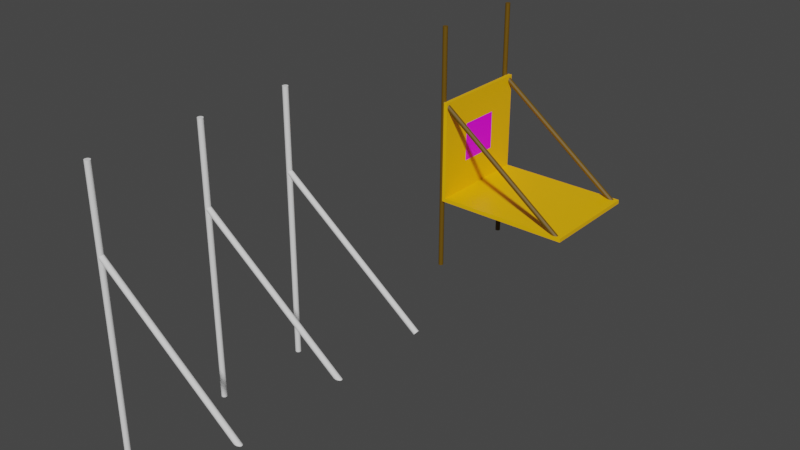 # Source: dock_2.blend  (saved by Blender 2.80.75; exported with 4.5.12 LTS)
import bpy
from mathutils import Matrix  # noqa: F401  (used for matrix-valued properties, if any)

bpy.ops.wm.read_factory_settings(use_empty=True)
scene = bpy.context.scene
scene.name = 'Scene'

# ---- collections
col_collection = bpy.data.collections.new('Collection'); scene.collection.children.link(col_collection)

# ---- images (referenced by path relative to the original .blend; pixels are not part of the script)
import os
ASSET_DIR = os.environ.get("B2B_ASSET_DIR", "")  # directory of the original .blend (textures are referenced by path, not embedded)
HERE = os.path.dirname(os.path.abspath(__file__))  # packed textures are extracted next to this script under _unpacked/

def load_image(name, relpath, width, height, colorspace="sRGB"):
    """Load a texture the original file referenced (path relative to the .blend, or extracted next to this script)."""
    p = next((c for c in (os.path.join(HERE, relpath), os.path.join(ASSET_DIR, relpath)) if relpath and os.path.exists(c)), "")
    if p:
        img = bpy.data.images.load(p, check_existing=True)
        img.name = name
    else:  # same state as the original file: an image datablock whose file is absent (Cycles renders it pink)
        img = bpy.data.images.new(name, width, height)
        img.source = "FILE"
        img.filepath = "//" + (relpath or name)
    img.colorspace_settings.name = colorspace
    return img
img_april_png = load_image('april.png', 'april.png', 1024, 1024, 'sRGB')

# ---- materials (node trees are filled in below, after node groups)
mat_body = bpy.data.materials.new('Body')
mat_body.alpha_threshold = 0.0
mat_body.use_transparent_shadow = False
mat_body.line_color = (0.0, 0.0, 0.0, 1.0)
mat_april = bpy.data.materials.new('April')
mat_april.use_transparent_shadow = False
mat_bars = bpy.data.materials.new('Bars')
mat_bars.use_transparent_shadow = False

# ---- material node trees
mat_body.use_nodes = True; mat_body.node_tree.nodes.clear()
_N = mat_body.node_tree.nodes; _L = mat_body.node_tree.links
n0 = _N.new('ShaderNodeOutputMaterial'); n0.name = 'Material Output'; n0.location = (300, 300)
n1 = _N.new('ShaderNodeBsdfPrincipled'); n1.name = 'Principled BSDF'; n1.location = (10, 300)
n1.distribution = 'GGX'
n1.subsurface_method = 'BURLEY'
n1.inputs[0].default_value = (1.0, 0.5, 0.0, 1.0)
n1.inputs[2].default_value = 0.4
n1.inputs[3].default_value = 1.45
n1.inputs[27].default_value = (0.0, 0.0, 0.0, 1.0)
n1.inputs[28].default_value = 1.0
_L.new(n1.outputs[0], n0.inputs[0])
n0.is_active_output = True
mat_april.use_nodes = True; mat_april.node_tree.nodes.clear()
_N = mat_april.node_tree.nodes; _L = mat_april.node_tree.links
n0 = _N.new('ShaderNodeOutputMaterial'); n0.name = 'Material Output'; n0.location = (300, 300)
n1 = _N.new('ShaderNodeBsdfPrincipled'); n1.name = 'Principled BSDF'; n1.location = (10, 300)
n1.distribution = 'GGX'
n1.subsurface_method = 'BURLEY'
n1.inputs[3].default_value = 1.45
n1.inputs[27].default_value = (0.0, 0.0, 0.0, 1.0)
n1.inputs[28].default_value = 1.0
n2 = _N.new('ShaderNodeTexImage'); n2.name = 'Image Texture'; n2.location = (-280, 270)
n2.image = img_april_png
_L.new(n1.outputs[0], n0.inputs[0])
_L.new(n2.outputs[0], n1.inputs[0])
n0.is_active_output = True
mat_bars.use_nodes = True; mat_bars.node_tree.nodes.clear()
_N = mat_bars.node_tree.nodes; _L = mat_bars.node_tree.links
n0 = _N.new('ShaderNodeOutputMaterial'); n0.name = 'Material Output'; n0.location = (300, 300)
n1 = _N.new('ShaderNodeBsdfPrincipled'); n1.name = 'Principled BSDF'; n1.location = (10, 300)
n1.distribution = 'GGX'
n1.subsurface_method = 'BURLEY'
n1.inputs[0].default_value = (0.1329, 0.07037, 0.0, 1.0)
n1.inputs[3].default_value = 1.45
n1.inputs[27].default_value = (0.0, 0.0, 0.0, 1.0)
n1.inputs[28].default_value = 1.0
_L.new(n1.outputs[0], n0.inputs[0])
n0.is_active_output = True

# ---- world
world_world = bpy.data.worlds.new('World'); scene.world = world_world
world_world.use_nodes = True; world_world.node_tree.nodes.clear()
_N = world_world.node_tree.nodes; _L = world_world.node_tree.links
n0 = _N.new('ShaderNodeOutputWorld'); n0.name = 'World Output'; n0.location = (300, 300)
n1 = _N.new('ShaderNodeBackground'); n1.name = 'Background'; n1.location = (10, 300)
n1.inputs[0].default_value = (0.05088, 0.05088, 0.05088, 1.0)
_L.new(n1.outputs[0], n0.inputs[0])
n0.is_active_output = True
world_world.color = (0.05088, 0.05088, 0.05088)
world_world.use_sun_shadow = False
world_world.sun_shadow_jitter_overblur = 0.0

# ---- meshes
me_cube_001 = bpy.data.meshes.new('Cube.001')
me_cube_001.from_pydata([(-0.4253, 0.315, 0.3054), (-0.4253, 0.285, 0.3054), (-0.425, 0.315, -0.75), (-0.425, 0.315, 0.75), (-0.4193, 0.3139, -0.75), (-0.4193, 0.3139, 0.75), (-0.4144, 0.3106, -0.75), (-0.4144, 0.3106, 0.75), (-0.4111, 0.3057, -0.75), (-0.4111, 0.3057, 0.75), (-0.41, 0.3, -0.75), (-0.41, 0.3, 0.75), (-0.4111, 0.2943, -0.75), (-0.4111, 0.2943, 0.75), (-0.4144, 0.2894, -0.75), (-0.4144, 0.2894, 0.75), (-0.4193, 0.2861, -0.75), (-0.4193, 0.2861, 0.75), (-0.425, 0.285, -0.75), (-0.425, 0.285, 0.75), (-0.4307, 0.2861, -0.75), (-0.4307, 0.2861, 0.75), (-0.4356, 0.2894, -0.75), (-0.4356, 0.2894, 0.75), (-0.4389, 0.2943, -0.75), (-0.4389, 0.2943, 0.75), (-0.44, 0.3, -0.75), (-0.44, 0.3, 0.75), (-0.4389, 0.3057, -0.75), (-0.4389, 0.3057, 0.75), (-0.4356, 0.3106, -0.75), (-0.4356, 0.3106, 0.75), (-0.4307, 0.3139, -0.75), (-0.4307, 0.3139, 0.75), (-0.4258, 0.3148, 0.3048), (-0.4252, 0.315, 0.3056), (-0.4258, 0.2852, 0.3048), (-0.41, 0.3, 0.2751), (-0.4252, 0.285, 0.3056), (-0.4144, 0.3106, 0.2839), (-0.4111, 0.3057, 0.2774), (-0.4144, 0.2894, 0.2839), (-0.4111, 0.2943, 0.2774), (-0.425, 0.285, 0.3052), (-0.425, 0.285, 0.3052), (-0.4193, 0.3139, 0.2937), (-0.4193, 0.2861, 0.2937), (-0.4193, 0.3139, 0.3081), (-0.425, 0.315, 0.3052), (-0.4193, 0.2861, 0.3081), (-0.425, 0.315, 0.3052), (-0.4144, 0.3106, 0.3105), (-0.4144, 0.3106, 0.3105), (-0.4144, 0.2894, 0.3105), (-0.4193, 0.3138, 0.3081), (-0.4111, 0.2943, 0.3121), (-0.4111, 0.3057, 0.3121), (-0.41, 0.3, 0.3127), (-0.425, 0.285, 0.3052), (-0.425, 0.315, 0.3052), (-0.4193, 0.3139, 0.3081), (-0.4144, 0.2894, 0.3104), (-0.4193, 0.2861, 0.308), (-0.4144, 0.3106, 0.3105), (-0.4253, -0.285, 0.3054), (-0.4253, -0.315, 0.3054), (-0.425, -0.285, -0.75), (-0.425, -0.285, 0.75), (-0.4193, -0.2861, -0.75), (-0.4193, -0.2861, 0.75), (-0.4144, -0.2894, -0.75), (-0.4144, -0.2894, 0.75), (-0.4111, -0.2943, -0.75), (-0.4111, -0.2943, 0.75), (-0.41, -0.3, -0.75), (-0.41, -0.3, 0.75), (-0.4111, -0.3057, -0.75), (-0.4111, -0.3057, 0.75), (-0.4144, -0.3106, -0.75), (-0.4144, -0.3106, 0.75), (-0.4193, -0.3139, -0.75), (-0.4193, -0.3139, 0.75), (-0.425, -0.315, -0.75), (-0.425, -0.315, 0.75), (-0.4307, -0.3139, -0.75), (-0.4307, -0.3139, 0.75), (-0.4356, -0.3106, -0.75), (-0.4356, -0.3106, 0.75), (-0.4389, -0.3057, -0.75), (-0.4389, -0.3057, 0.75), (-0.44, -0.3, -0.75), (-0.44, -0.3, 0.75), (-0.4389, -0.2943, -0.75), (-0.4389, -0.2943, 0.75), (-0.4356, -0.2894, -0.75), (-0.4356, -0.2894, 0.75), (-0.4307, -0.2861, -0.75), (-0.4307, -0.2861, 0.75), (-0.4258, -0.2852, 0.3048), (-0.4252, -0.285, 0.3056), (-0.4258, -0.3148, 0.3048), (-0.41, -0.3, 0.2751), (-0.4252, -0.315, 0.3056), (-0.4144, -0.2894, 0.2839), (-0.4111, -0.2943, 0.2774), (-0.4144, -0.3106, 0.2839), (-0.4111, -0.3057, 0.2774), (-0.425, -0.315, 0.3052), (-0.425, -0.315, 0.3052), (-0.4193, -0.2861, 0.2937), (-0.4193, -0.3139, 0.2937), (-0.4193, -0.2861, 0.3081), (-0.425, -0.285, 0.3052), (-0.4193, -0.3139, 0.3081), (-0.425, -0.285, 0.3052), (-0.4144, -0.2894, 0.3105), (-0.4144, -0.2894, 0.3105), (-0.4144, -0.3106, 0.3105), (-0.4193, -0.2862, 0.3081), (-0.4111, -0.3057, 0.3121), (-0.4111, -0.2943, 0.3121), (-0.41, -0.3, 0.3127), (-0.4144, -0.2894, 0.3105), (-0.4193, -0.3139, 0.308), (-0.425, -0.315, 0.3052), (-0.425, -0.285, 0.3052), (-0.4193, -0.2861, 0.3081), (-0.4144, -0.3106, 0.3104), (-0.4193, 0.3139, -0.29), (-0.4144, 0.3106, -0.29), (-0.4111, 0.3057, -0.29), (-0.41, 0.3, -0.29), (-0.4111, 0.2943, -0.29), (-0.4144, 0.2894, -0.29), (-0.4193, 0.2861, -0.29), (-0.425, 0.285, -0.29), (-0.4307, 0.2861, -0.29), (-0.4356, 0.2894, -0.29), (-0.4389, 0.2943, -0.29), (-0.44, 0.3, -0.29), (-0.4389, 0.3057, -0.29), (-0.4356, 0.3106, -0.29), (-0.4307, 0.3139, -0.29), (-0.425, 0.315, -0.29), (-0.4193, -0.2861, -0.29), (-0.4144, -0.2894, -0.29), (-0.4111, -0.2943, -0.29), (-0.41, -0.3, -0.29), (-0.4111, -0.3057, -0.29), (-0.4144, -0.3106, -0.29), (-0.4193, -0.3139, -0.29), (-0.425, -0.315, -0.29), (-0.4307, -0.3139, -0.29), (-0.4356, -0.3106, -0.29), (-0.4389, -0.3057, -0.29), (-0.44, -0.3, -0.29), (-0.4389, -0.2943, -0.29), (-0.4356, -0.2894, -0.29), (-0.4307, -0.2861, -0.29), (-0.425, -0.285, -0.29), (0.41, 0.32, -0.31), (0.41, -0.32, -0.31), (-0.41, 0.32, 0.31), (-0.41, 0.32, -0.31), (-0.41, -0.32, 0.31), (-0.41, -0.32, -0.31), (0.41, -0.32, -0.2862), (0.41, 0.32, -0.2862), (-0.3872, -0.32, -0.2862), (-0.3872, 0.32, -0.2862), (-0.3872, -0.32, 0.31), (-0.3872, 0.32, 0.31), (-0.3872, -0.2737, -0.243), (-0.3872, -0.2737, 0.2669), (-0.3872, 0.2737, 0.2669), (-0.3872, 0.2737, -0.243), (-0.41, -0.3, -0.31), (-0.41, 0.3, -0.31), (-0.41, 0.3, -0.2906), (0.3502, 0.2861, -0.2862), (-0.3872, 0.2861, 0.2695), (-0.41, 0.2861, 0.2867), (0.3502, -0.3139, -0.2862), (-0.3872, -0.3139, 0.2695), (-0.41, -0.3139, 0.2867), (0.3502, -0.2861, -0.2862), (-0.3872, -0.2861, 0.2695), (-0.41, -0.2861, 0.2867), (0.3502, 0.3139, -0.2862), (-0.3872, 0.3139, 0.2695), (-0.41, 0.3139, 0.2867), (0.3421, -0.3106, -0.2862), (-0.3872, -0.3106, 0.2634), (-0.41, -0.3106, 0.2806), (0.3421, -0.2894, -0.2862), (-0.3872, -0.2894, 0.2634), (-0.41, -0.2894, 0.2806), (0.3421, 0.3106, -0.2862), (-0.3872, 0.3106, 0.2634), (-0.41, 0.3106, 0.2806), (0.3421, 0.2894, -0.2862), (-0.3872, 0.2894, 0.2634), (-0.41, 0.2894, 0.2806), (0.3367, 0.2943, -0.2862), (-0.3872, 0.2943, 0.2594), (-0.41, 0.2943, 0.2765), (0.3367, -0.2943, -0.2862), (-0.3872, -0.2943, 0.2594), (-0.41, -0.2943, 0.2765), (0.3367, -0.3057, -0.2862), (-0.3872, -0.3057, 0.2594), (-0.41, -0.3057, 0.2765), (0.3367, 0.3057, -0.2862), (-0.3872, 0.3057, 0.2594), (-0.41, 0.3057, 0.2765), (0.3348, -0.3, -0.2862), (-0.3872, -0.3, 0.2579), (0.3348, 0.3, -0.2862), (-0.3872, 0.3, 0.2579), (0.3693, 0.3139, -0.2862), (-0.3872, 0.3139, 0.2839), (-0.41, 0.3139, 0.3011), (0.3693, 0.2861, -0.2862), (-0.41, 0.2861, 0.3011), (-0.3872, 0.2861, 0.2839), (0.3693, -0.3139, -0.2862), (-0.3872, -0.3139, 0.2839), (-0.41, -0.3139, 0.3011), (0.3693, -0.2861, -0.2862), (-0.41, -0.2861, 0.3011), (-0.3872, -0.2861, 0.2839), (0.3597, -0.315, -0.2862), (-0.3872, -0.315, 0.2767), (-0.41, -0.315, 0.2939), (0.3597, 0.285, -0.2862), (-0.3872, 0.285, 0.2767), (-0.3872, 0.2851, 0.2775), (-0.41, 0.285, 0.2939), (0.3597, -0.285, -0.2862), (-0.3872, -0.285, 0.2767), (-0.3872, -0.2851, 0.2775), (-0.41, -0.285, 0.2939), (0.3597, 0.315, -0.2862), (-0.3872, 0.315, 0.2767), (-0.41, 0.315, 0.2939), (-0.41, -0.3, 0.31), (0.3847, -0.3, -0.2862), (-0.4065, -0.3, 0.31), (-0.3872, -0.3, 0.2955), (0.3847, 0.3, -0.2862), (-0.4065, 0.3, 0.31), (-0.3872, 0.3, 0.2955), (0.3828, 0.3057, -0.2862), (-0.3872, 0.3057, 0.2941), (-0.3872, 0.3035, 0.2946), (-0.4084, 0.3057, 0.31), (0.3828, 0.2943, -0.2862), (-0.4084, 0.2943, 0.31), (-0.3872, 0.2943, 0.2941), (0.3828, -0.3057, -0.2862), (-0.3872, -0.3057, 0.2941), (-0.3872, -0.3035, 0.2946), (-0.4084, -0.3057, 0.31), (0.3828, -0.2943, -0.2862), (-0.4084, -0.2943, 0.31), (-0.3872, -0.2943, 0.2941), (0.3774, -0.3106, -0.2862), (-0.3872, -0.3106, 0.29), (-0.41, -0.3072, 0.31), (-0.41, -0.3106, 0.3072), (0.3774, -0.2894, -0.2862), (-0.41, -0.2928, 0.31), (-0.41, -0.2894, 0.3072), (-0.3872, -0.2894, 0.29), (0.3774, 0.2894, -0.2862), (-0.41, 0.2928, 0.31), (-0.41, 0.2894, 0.3072), (-0.3872, 0.2894, 0.29), (0.3774, 0.3106, -0.2862), (-0.3872, 0.3106, 0.29), (-0.41, 0.3072, 0.31), (-0.41, 0.3106, 0.3072), (-0.41, -0.3, 0.2906), (-0.41, 0.3, 0.31), (-0.41, -0.3, -0.31), (-0.41, 0.3, -0.2906), (-0.3872, -0.1264, -0.1058), (-0.3872, -0.1264, 0.1296), (-0.3872, 0.1264, 0.1296), (-0.3872, 0.1264, -0.1058)], [(110, 123)], [(143, 50, 59, 3, 5, 54, 60, 128), (128, 60, 54, 5, 7, 52, 63, 129), (129, 63, 52, 56, 40, 130), (130, 40, 37, 131), (131, 37, 42, 132), (132, 42, 55, 53, 61, 133), (133, 61, 53, 49, 62, 134), (134, 62, 49, 43, 58, 135), (135, 58, 43, 19, 21, 136), (136, 21, 23, 137), (137, 23, 25, 138), (138, 25, 27, 139), (139, 27, 29, 140), (140, 29, 31, 141), (5, 3, 33, 31, 29, 27, 25, 23, 21, 19, 17, 15, 13, 11, 9, 7), (141, 31, 33, 142), (142, 33, 3, 59, 50, 143), (2, 4, 6, 8, 10, 12, 14, 16, 18, 20, 22, 24, 26, 28, 30, 32), (38, 1, 43), (56, 52, 7, 9), (53, 15, 17, 49), (36, 44, 43, 1), (49, 17, 19, 43), (42, 37, 283, 57, 55), (55, 57, 11, 13), (38, 36, 1), (34, 35, 0), (35, 48, 50, 0), (37, 40, 56, 57, 283), (57, 56, 9, 11), (50, 34, 0), (55, 13, 15, 53), (159, 114, 125, 67, 69, 118, 126, 144), (144, 126, 118, 69, 71, 116, 122, 145), (145, 122, 116, 120, 104, 146), (146, 104, 101, 147), (147, 101, 106, 148), (148, 106, 119, 117, 127, 149), (149, 127, 117, 113, 123, 150), (150, 123, 113, 107, 124, 151), (151, 124, 107, 83, 85, 152), (152, 85, 87, 153), (153, 87, 89, 154), (154, 89, 91, 155), (155, 91, 93, 156), (156, 93, 95, 157), (69, 67, 97, 95, 93, 91, 89, 87, 85, 83, 81, 79, 77, 75, 73, 71), (157, 95, 97, 158), (158, 97, 67, 125, 114, 159), (66, 68, 70, 72, 74, 76, 78, 80, 82, 84, 86, 88, 90, 92, 94, 96), (102, 65, 107), (120, 116, 71, 73), (117, 79, 81, 113), (100, 108, 107, 65), (113, 81, 83, 107), (106, 101, 282, 245, 121, 119), (119, 121, 75, 77), (102, 100, 65), (98, 99, 64), (99, 112, 114, 64), (101, 104, 120, 121, 245), (121, 120, 73, 75), (114, 98, 64), (119, 77, 79, 117), (96, 158, 159, 66), (94, 157, 158, 96), (92, 156, 157, 94), (90, 155, 156, 92), (88, 154, 155, 90), (86, 153, 154, 88), (84, 152, 153, 86), (82, 151, 152, 84), (80, 150, 151, 82), (78, 149, 150, 80), (76, 148, 149, 78), (74, 284, 147, 148, 76), (72, 146, 147, 284, 74), (70, 145, 146, 72), (66, 159, 144, 68), (68, 144, 145, 70), (32, 142, 143, 2), (30, 141, 142, 32), (28, 140, 141, 30), (26, 139, 140, 28), (24, 138, 139, 26), (22, 137, 138, 24), (20, 136, 137, 22), (18, 135, 136, 20), (16, 134, 135, 18), (14, 133, 134, 16), (12, 132, 133, 14), (10, 285, 131, 132, 12), (8, 130, 131, 285, 10), (6, 129, 130, 8), (2, 143, 128, 4), (4, 128, 129, 6), (157, 158, 159, 144, 145, 146, 147, 148, 149, 150, 151, 152, 153, 154, 155, 156), (141, 142, 143, 128, 129, 130, 131, 132, 133, 134, 135, 136, 137, 138, 139, 140), (161, 166, 168, 170, 164, 165), (165, 164, 268, 269, 227, 233, 184, 193, 211, 101, 147, 176), (163, 160, 161, 165, 176, 177), (160, 167, 166, 161), (163, 162, 171, 169, 167, 160), (168, 169, 175, 172), (170, 171, 162, 280, 255, 250, 257, 275, 271, 264, 247, 262, 268, 164), (169, 168, 215, 206, 194, 185, 238, 228, 270, 263, 246, 166, 167, 249, 256, 274, 222, 234, 179, 200, 203, 217), (175, 174, 288, 289), (169, 171, 254, 253, 279, 220, 243, 189, 198, 213, 218, 204, 201, 180, 235, 236, 174, 175), (170, 168, 172, 173, 240, 239, 186, 195, 207, 216, 210, 192, 183, 232, 226, 267, 260, 261), (171, 170, 261, 248, 265, 273, 230, 240, 173, 174, 236, 224, 277, 258, 251, 254), (179, 234, 235, 180), (181, 237, 43, 44, 46), (217, 203, 204, 218), (37, 205, 42), (203, 200, 201, 204), (205, 202, 41, 42), (222, 274, 277, 224), (223, 276, 53, 49), (234, 222, 224, 236, 235), (237, 223, 49, 43), (256, 249, 251, 258), (257, 250, 57, 55), (242, 188, 189, 243), (244, 190, 45, 50), (225, 266, 267, 226), (227, 269, 117, 113), (266, 259, 260, 267), (269, 268, 262, 119, 117), (249, 252, 253, 254, 251), (250, 255, 56, 57), (101, 245, 282), (238, 185, 186, 239), (241, 187, 109, 114), (191, 182, 183, 192), (193, 184, 110, 105), (231, 225, 226, 232), (233, 227, 113, 107), (185, 194, 195, 186), (187, 196, 103, 109), (252, 278, 279, 253), (255, 280, 281, 51, 52, 56), (215, 209, 210, 216), (101, 211, 106), (194, 206, 207, 195), (196, 208, 104, 103), (212, 217, 218, 213), (214, 37, 40), (217, 212, 197, 188, 242, 219, 278, 252, 249, 167, 169), (166, 246, 259, 266, 225, 231, 182, 191, 209, 215, 168), (182, 231, 232, 183), (184, 233, 107, 108, 110), (176, 147, 101, 208, 196, 187, 241, 229, 272, 271, 275, 276, 223, 237, 181, 202, 205, 37, 131, 178, 177), (177, 131, 37, 214, 199, 190, 244, 221, 281, 280, 162, 163), (131, 177, 178), (209, 191, 192, 210), (211, 193, 105, 106), (197, 212, 213, 198), (199, 214, 40, 39), (270, 228, 230, 273), (272, 229, 111, 118, 115), (274, 256, 258, 277), (276, 275, 257, 55, 53), (219, 242, 243, 220), (221, 244, 50, 48, 47), (228, 238, 239, 240, 230), (229, 241, 114, 112, 111), (206, 215, 216, 207), (208, 101, 104), (200, 179, 180, 201), (202, 181, 46, 41), (246, 263, 265, 248), (247, 264, 120, 121), (278, 219, 220, 279), (281, 221, 47, 54, 51), (188, 197, 198, 189), (190, 199, 39, 45), (259, 246, 248, 261, 260), (262, 247, 121, 119), (263, 270, 273, 265), (264, 271, 272, 115, 116, 120), (286, 289, 288, 287), (173, 172, 286, 287), (172, 175, 289, 286), (174, 173, 287, 288)])
me_cube_001.polygons.foreach_set('material_index', [2, 2, 2, 2, 0, 2, 2, 2, 2, 2, 2, 2, 2, 2, 2, 2, 2, 2, 0, 2, 2, 0, 2, 0, 2, 2, 2, 0, 0, 2, 0, 2, 2, 2, 2, 0, 0, 2, 2, 2, 2, 2, 2, 2, 2, 2, 2, 2, 2, 2, 0, 2, 2, 0, 2, 0, 2, 2, 2, 0, 0, 2, 0, 2, 2, 2, 2, 2, 2, 2, 2, 2, 2, 2, 2, 2, 2, 2, 2, 2, 2, 2, 2, 2, 2, 2, 2, 2, 2, 2, 2, 2, 2, 2, 2, 2, 0, 0, 0, 0, 0, 0, 0, 0, 0, 0, 0, 0, 0, 0, 2, 2, 2, 2, 2, 2, 2, 2, 2, 2, 2, 2, 2, 2, 2, 2, 2, 2, 2, 2, 0, 2, 2, 2, 2, 2, 2, 2, 2, 2, 2, 2, 0, 2, 2, 2, 2, 0, 0, 2, 2, 0, 0, 0, 2, 2, 2, 2, 2, 2, 2, 2, 2, 2, 2, 2, 2, 0, 2, 2, 2, 2, 2, 2, 2, 2, 2, 2, 2, 2, 1, 0, 0, 0])
_uv = me_cube_001.uv_layers.new(name='UVMap')
_uv.uv.foreach_set('vector', [1.0, 0.6533, 1.0, 0.8517, 1.0, 0.8517, 1.0, 1.0, 0.9375, 1.0, 0.9375, 0.8527, 0.9375, 0.8527, 0.9375, 0.6533, 0.9375, 0.6533, 0.9375, 0.8527, 0.9375, 0.8527, 0.9375, 1.0, 0.875, 1.0, 0.875, 0.8535, 0.875, 0.8535, 0.875, 0.6533, 0.875, 0.6533, 0.875, 0.8535, 0.875, 0.8535, 0.8125, 0.854, 0.8125, 0.8425, 0.8125, 0.6533, 0.8125, 0.6533, 0.8125, 0.8425, 0.75, 0.8417, 0.75, 0.6533, 0.75, 0.6533, 0.75, 0.8417, 0.6875, 0.8425, 0.6875, 0.6533, 0.6875, 0.6533, 0.6875, 0.8425, 0.6875, 0.854, 0.625, 0.8535, 0.625, 0.8535, 0.625, 0.6533, 0.625, 0.6533, 0.625, 0.8535, 0.625, 0.8535, 0.5625, 0.8527, 0.5625, 0.8527, 0.5625, 0.6533, 0.5625, 0.6533, 0.5625, 0.8527, 0.5625, 0.8527, 0.5, 0.8517, 0.5, 0.8517, 0.5, 0.6533, 0.5, 0.6533, 0.5, 0.8517, 0.5, 0.8517, 0.5, 1.0, 0.4375, 1.0, 0.4375, 0.6533, 0.4375, 0.6533, 0.4375, 1.0, 0.375, 1.0, 0.375, 0.6533, 0.375, 0.6533, 0.375, 1.0, 0.3125, 1.0, 0.3125, 0.6533, 0.3125, 0.6533, 0.3125, 1.0, 0.25, 1.0, 0.25, 0.6533, 0.25, 0.6533, 0.25, 1.0, 0.1875, 1.0, 0.1875, 0.6533, 0.1875, 0.6533, 0.1875, 1.0, 0.125, 1.0, 0.125, 0.6533, 0.3418, 0.4717, 0.25, 0.49, 0.1582, 0.4717, 0.08029, 0.4197, 0.02827, 0.3418, 0.01, 0.25, 0.02827, 0.1582, 0.08029, 0.08029, 0.1582, 0.02827, 0.25, 0.01, 0.3418, 0.02827, 0.4197, 0.08029, 0.4717, 0.1582, 0.49, 0.25, 0.4717, 0.3418, 0.4197, 0.4197, 0.125, 0.6533, 0.125, 1.0, 0.0625, 1.0, 0.0625, 0.6533, 0.0625, 0.6533, 0.0625, 1.0, 0.0, 1.0, 0.0, 0.8517, 0.0, 0.8517, 0.0, 0.6533, 0.75, 0.49, 0.8418, 0.4717, 0.9197, 0.4197, 0.9717, 0.3418, 0.99, 0.25, 0.9717, 0.1582, 0.9197, 0.08029, 0.8418, 0.02827, 0.75, 0.01, 0.6582, 0.02827, 0.5803, 0.08029, 0.5283, 0.1582, 0.51, 0.25, 0.5283, 0.3418, 0.5803, 0.4197, 0.6582, 0.4717, 0.5021, 1.0, 0.5, 1.0, 0.5, 0.9998, 0.8125, 0.854, 0.875, 0.8535, 0.875, 1.0, 0.8125, 1.0, 0.625, 0.8535, 0.625, 1.0, 0.5625, 1.0, 0.5625, 0.8527, 0.4916, 1.0, 0.5, 0.9998, 0.5, 0.9998, 0.5, 1.0, 0.5625, 0.8527, 0.5625, 1.0, 0.5, 1.0, 0.5, 0.8517, 0.6875, 0.8425, 0.75, 0.8417, 0.75, 0.8533, 0.75, 0.8542, 0.6875, 0.854, 0.6875, 0.854, 0.75, 0.8542, 0.75, 1.0, 0.6875, 1.0, 0.2531, 0.01061, 0.2376, 0.01246, 0.25, 0.01, 0.2376, 0.4875, 0.2531, 0.4894, 0.25, 0.49, 0.9979, 1.0, 1.0, 0.9998, 1.0, 0.9998, 1.0, 1.0, 0.75, 0.8417, 0.8125, 0.8425, 0.8125, 0.854, 0.75, 0.8542, 0.75, 0.8533, 0.75, 0.8542, 0.8125, 0.854, 0.8125, 1.0, 0.75, 1.0, 0.0, 0.9998, 0.00841, 1.0, 0.0, 1.0, 0.6875, 0.854, 0.6875, 1.0, 0.625, 1.0, 0.625, 0.8535, 1.0, 0.6533, 1.0, 0.8517, 1.0, 0.8517, 1.0, 1.0, 0.9375, 1.0, 0.9375, 0.8527, 0.9375, 0.8527, 0.9375, 0.6533, 0.9375, 0.6533, 0.9375, 0.8527, 0.9375, 0.8527, 0.9375, 1.0, 0.875, 1.0, 0.875, 0.8535, 0.875, 0.8535, 0.875, 0.6533, 0.875, 0.6533, 0.875, 0.8535, 0.875, 0.8535, 0.8125, 0.854, 0.8125, 0.8425, 0.8125, 0.6533, 0.8125, 0.6533, 0.8125, 0.8425, 0.75, 0.8417, 0.75, 0.6533, 0.75, 0.6533, 0.75, 0.8417, 0.6875, 0.8425, 0.6875, 0.6533, 0.6875, 0.6533, 0.6875, 0.8425, 0.6875, 0.854, 0.625, 0.8535, 0.625, 0.8535, 0.625, 0.6533, 0.625, 0.6533, 0.625, 0.8535, 0.625, 0.8535, 0.5625, 0.8527, 0.5625, 0.8527, 0.5625, 0.6533, 0.5625, 0.6533, 0.5625, 0.8527, 0.5625, 0.8527, 0.5, 0.8517, 0.5, 0.8517, 0.5, 0.6533, 0.5, 0.6533, 0.5, 0.8517, 0.5, 0.8517, 0.5, 1.0, 0.4375, 1.0, 0.4375, 0.6533, 0.4375, 0.6533, 0.4375, 1.0, 0.375, 1.0, 0.375, 0.6533, 0.375, 0.6533, 0.375, 1.0, 0.3125, 1.0, 0.3125, 0.6533, 0.3125, 0.6533, 0.3125, 1.0, 0.25, 1.0, 0.25, 0.6533, 0.25, 0.6533, 0.25, 1.0, 0.1875, 1.0, 0.1875, 0.6533, 0.1875, 0.6533, 0.1875, 1.0, 0.125, 1.0, 0.125, 0.6533, 0.3418, 0.4717, 0.25, 0.49, 0.1582, 0.4717, 0.08029, 0.4197, 0.02827, 0.3418, 0.01, 0.25, 0.02827, 0.1582, 0.08029, 0.08029, 0.1582, 0.02827, 0.25, 0.01, 0.3418, 0.02827, 0.4197, 0.08029, 0.4717, 0.1582, 0.49, 0.25, 0.4717, 0.3418, 0.4197, 0.4197, 0.125, 0.6533, 0.125, 1.0, 0.0625, 1.0, 0.0625, 0.6533, 0.0625, 0.6533, 0.0625, 1.0, 0.0, 1.0, 0.0, 0.8517, 0.0, 0.8517, 0.0, 0.6533, 0.75, 0.49, 0.8418, 0.4717, 0.9197, 0.4197, 0.9717, 0.3418, 0.99, 0.25, 0.9717, 0.1582, 0.9197, 0.08029, 0.8418, 0.02827, 0.75, 0.01, 0.6582, 0.02827, 0.5803, 0.08029, 0.5283, 0.1582, 0.51, 0.25, 0.5283, 0.3418, 0.5803, 0.4197, 0.6582, 0.4717, 0.5021, 1.0, 0.5, 1.0, 0.5, 0.9998, 0.8125, 0.854, 0.875, 0.8535, 0.875, 1.0, 0.8125, 1.0, 0.625, 0.8535, 0.625, 1.0, 0.5625, 1.0, 0.5625, 0.8527, 0.4916, 1.0, 0.5, 0.9998, 0.5, 0.9998, 0.5, 1.0, 0.5625, 0.8527, 0.5625, 1.0, 0.5, 1.0, 0.5, 0.8517, 0.6875, 0.8425, 0.75, 0.8417, 0.75, 0.8469, 0.75, 0.8533, 0.75, 0.8542, 0.6875, 0.854, 0.6875, 0.854, 0.75, 0.8542, 0.75, 1.0, 0.6875, 1.0, 0.2531, 0.01061, 0.2376, 0.01246, 0.25, 0.01, 0.2376, 0.4875, 0.2531, 0.4894, 0.25, 0.49, 0.9979, 1.0, 1.0, 0.9998, 1.0, 0.9998, 1.0, 1.0, 0.75, 0.8417, 0.8125, 0.8425, 0.8125, 0.854, 0.75, 0.8542, 0.75, 0.8533, 0.75, 0.8542, 0.8125, 0.854, 0.8125, 1.0, 0.75, 1.0, 0.0, 0.9998, 0.008407, 1.0, 0.0, 1.0, 0.6875, 0.854, 0.6875, 1.0, 0.625, 1.0, 0.625, 0.8535, 0.0625, 0.5, 0.0625, 0.6533, 0.0, 0.6533, 0.0, 0.5, 0.125, 0.5, 0.125, 0.6533, 0.0625, 0.6533, 0.0625, 0.5, 0.1875, 0.5, 0.1875, 0.6533, 0.125, 0.6533, 0.125, 0.5, 0.25, 0.5, 0.25, 0.6533, 0.1875, 0.6533, 0.1875, 0.5, 0.3125, 0.5, 0.3125, 0.6533, 0.25, 0.6533, 0.25, 0.5, 0.375, 0.5, 0.375, 0.6533, 0.3125, 0.6533, 0.3125, 0.5, 0.4375, 0.5, 0.4375, 0.6533, 0.375, 0.6533, 0.375, 0.5, 0.5, 0.5, 0.5, 0.6533, 0.4375, 0.6533, 0.4375, 0.5, 0.5625, 0.5, 0.5625, 0.6533, 0.5, 0.6533, 0.5, 0.5, 0.625, 0.5, 0.625, 0.6533, 0.5625, 0.6533, 0.5625, 0.5, 0.6875, 0.5, 0.6875, 0.6533, 0.625, 0.6533, 0.625, 0.5, 0.75, 0.5, 0.75, 0.6467, 0.75, 0.6533, 0.6875, 0.6533, 0.6875, 0.5, 0.8125, 0.5, 0.8125, 0.6533, 0.75, 0.6533, 0.75, 0.6467, 0.75, 0.5, 0.875, 0.5, 0.875, 0.6533, 0.8125, 0.6533, 0.8125, 0.5, 1.0, 0.5, 1.0, 0.6533, 0.9375, 0.6533, 0.9375, 0.5, 0.9375, 0.5, 0.9375, 0.6533, 0.875, 0.6533, 0.875, 0.5, 0.0625, 0.5, 0.0625, 0.6533, 0.0, 0.6533, 0.0, 0.5, 0.125, 0.5, 0.125, 0.6533, 0.0625, 0.6533, 0.0625, 0.5, 0.1875, 0.5, 0.1875, 0.6533, 0.125, 0.6533, 0.125, 0.5, 0.25, 0.5, 0.25, 0.6533, 0.1875, 0.6533, 0.1875, 0.5, 0.3125, 0.5, 0.3125, 0.6533, 0.25, 0.6533, 0.25, 0.5, 0.375, 0.5, 0.375, 0.6533, 0.3125, 0.6533, 0.3125, 0.5, 0.4375, 0.5, 0.4375, 0.6533, 0.375, 0.6533, 0.375, 0.5, 0.5, 0.5, 0.5, 0.6533, 0.4375, 0.6533, 0.4375, 0.5, 0.5625, 0.5, 0.5625, 0.6533, 0.5, 0.6533, 0.5, 0.5, 0.625, 0.5, 0.625, 0.6533, 0.5625, 0.6533, 0.5625, 0.5, 0.6875, 0.5, 0.6875, 0.6533, 0.625, 0.6533, 0.625, 0.5, 0.75, 0.5, 0.75, 0.6531, 0.75, 0.6533, 0.6875, 0.6533, 0.6875, 0.5, 0.8125, 0.5, 0.8125, 0.6533, 0.75, 0.6533, 0.75, 0.6531, 0.75, 0.5, 0.875, 0.5, 0.875, 0.6533, 0.8125, 0.6533, 0.8125, 0.5, 1.0, 0.5, 1.0, 0.6533, 0.9375, 0.6533, 0.9375, 0.5, 0.9375, 0.5, 0.9375, 0.6533, 0.875, 0.6533, 0.875, 0.5, 0.125, 0.6533, 0.0625, 0.6533, 0.0, 0.6533, 0.9375, 0.6533, 0.875, 0.6533, 0.8125, 0.6533, 0.75, 0.6533, 0.6875, 0.6533, 0.625, 0.6533, 0.5625, 0.6533, 0.5, 0.6533, 0.4375, 0.6533, 0.375, 0.6533, 0.3125, 0.6533, 0.25, 0.6533, 0.1875, 0.6533, 0.125, 0.6533, 0.0625, 0.6533, 0.0, 0.6533, 0.9375, 0.6533, 0.875, 0.6533, 0.8125, 0.6533, 0.75, 0.6533, 0.6875, 0.6533, 0.625, 0.6533, 0.5625, 0.6533, 0.5, 0.6533, 0.4375, 0.6533, 0.375, 0.6533, 0.3125, 0.6533, 0.25, 0.6533, 0.1875, 0.6533, 0.375, 0.25, 0.3846, 0.25, 0.3846, 0.4931, 0.625, 0.4931, 0.625, 0.5, 0.375, 0.5, 0.375, 0.5, 0.625, 0.5, 0.625, 0.505, 0.6239, 0.5037, 0.6214, 0.5024, 0.6185, 0.502, 0.6156, 0.5024, 0.6131, 0.5037, 0.6115, 0.5056, 0.6109, 0.5078, 0.3831, 0.5078, 0.375, 0.5078, 0.375, 0.75, 0.625, 0.75, 0.625, 1.0, 0.375, 1.0, 0.375, 0.9922, 0.375, 0.7578, 0.125, 0.5, 0.1346, 0.5, 0.1346, 0.75, 0.125, 0.75, 0.625, 0.5, 0.875, 0.5, 0.875, 0.5069, 0.6346, 0.5069, 0.6346, 0.75, 0.625, 0.75, 0.375, 0.9449, 0.375, 0.8051, 0.375, 0.8051, 0.375, 0.9449, 0.6181, 0.25, 0.6181, 0.0, 0.625, 0.0, 0.625, 0.004992, 0.6245, 0.005572, 0.6239, 0.007812, 0.6245, 0.01005, 0.625, 0.01063, 0.625, 0.2394, 0.6245, 0.2399, 0.6239, 0.2422, 0.6245, 0.2444, 0.625, 0.245, 0.625, 0.25, 0.375, 0.8051, 0.375, 0.9449, 0.5951, 0.9405, 0.5957, 0.9393, 0.5974, 0.9382, 0.5998, 0.9375, 0.6027, 0.9372, 0.6056, 0.9375, 0.6081, 0.9382, 0.6098, 0.9393, 0.6103, 0.9405, 0.6181, 0.9449, 0.6181, 0.8051, 0.6103, 0.8095, 0.6098, 0.8107, 0.6081, 0.8118, 0.6056, 0.8125, 0.6027, 0.8128, 0.5998, 0.8125, 0.5974, 0.8118, 0.5957, 0.8107, 0.5951, 0.8095, 0.6346, 0.5069, 0.875, 0.5069, 0.875, 0.5069, 0.6346, 0.5069, 0.6346, 0.5069, 0.875, 0.5069, 0.875, 0.5069, 0.8739, 0.5069, 0.8704, 0.5069, 0.8667, 0.5069, 0.8634, 0.5069, 0.8608, 0.5069, 0.8595, 0.5069, 0.8596, 0.5069, 0.8611, 0.5069, 0.8638, 0.5069, 0.8674, 0.5069, 0.8713, 0.5069, 0.8747, 0.5069, 0.875, 0.5069, 0.875, 0.5069, 0.6346, 0.5069, 0.625, 0.4931, 0.3846, 0.4931, 0.3846, 0.4931, 0.625, 0.4931, 0.625, 0.4931, 0.6247, 0.4931, 0.6213, 0.4931, 0.6174, 0.4931, 0.6138, 0.4931, 0.6111, 0.4931, 0.6096, 0.4931, 0.6095, 0.4931, 0.6108, 0.4931, 0.6134, 0.4931, 0.6167, 0.4931, 0.6204, 0.4931, 0.6239, 0.4931, 0.625, 0.4931, 0.6181, 0.0, 0.6181, 0.25, 0.6181, 0.25, 0.6181, 0.2482, 0.6181, 0.2466, 0.6181, 0.2463, 0.6181, 0.2477, 0.6181, 0.25, 0.6181, 0.25, 0.6181, 0.0, 0.6181, 0.0, 0.6181, 0.002342, 0.6181, 0.003651, 0.6181, 0.003445, 0.6181, 0.001769, 0.6181, 0.0, 0.4375, 0.5195, 0.5, 0.5158, 0.5, 0.9765, 0.4375, 0.9744, 0.4375, 0.9884, 0.5, 0.9906, 0.5, 0.9998, 0.5, 0.9998, 0.4375, 0.9941, 0.25, 0.5256, 0.3125, 0.5248, 0.3125, 0.9714, 0.25, 0.9709, 0.25, 0.985, 0.3125, 0.9854, 0.3125, 0.9861, 0.3125, 0.5248, 0.375, 0.5227, 0.375, 0.9726, 0.3125, 0.9714, 0.3125, 0.9854, 0.375, 0.9866, 0.375, 0.9893, 0.3125, 0.9861, 0.5625, 0.512, 0.625, 0.5088, 0.625, 0.9804, 0.5625, 0.9786, 0.5625, 0.9927, 0.625, 0.9945, 0.625, 0.9972, 0.5625, 0.9984, 0.5, 0.5158, 0.5625, 0.512, 0.5625, 0.9786, 0.5069, 0.9767, 0.5, 0.9765, 0.5, 0.9906, 0.5625, 0.9927, 0.5625, 0.9984, 0.5, 0.9998, 0.6875, 0.5067, 0.75, 0.506, 0.75, 0.9821, 0.6875, 0.9817, 0.6875, 0.9947, 0.75, 0.9939, 0.75, 0.9961, 0.6875, 0.9964, 0.0, 0.5158, 0.0625, 0.5195, 0.0625, 0.9744, 0.0, 0.9765, 0.0, 0.9906, 0.0625, 0.9884, 0.0625, 0.9941, 0.0, 0.9998, 0.5625, 0.512, 0.625, 0.5088, 0.625, 0.9804, 0.5625, 0.9786, 0.5625, 0.9927, 0.625, 0.9945, 0.625, 0.9972, 0.5625, 0.9984, 0.625, 0.5088, 0.6875, 0.5067, 0.6875, 0.9817, 0.625, 0.9804, 0.625, 0.9945, 0.6685, 0.9953, 0.6875, 0.9947, 0.6875, 0.9964, 0.625, 0.9972, 0.75, 0.506, 0.8125, 0.5067, 0.8125, 0.9817, 0.7881, 0.9818, 0.75, 0.9821, 0.75, 0.9939, 0.8125, 0.9947, 0.8125, 0.9964, 0.75, 0.9961, 0.75, 0.8417, 0.75, 0.8533, 0.75, 0.8469, 0.0, 0.5158, 0.0625, 0.5195, 0.0625, 0.9744, 0.0, 0.9765, 0.0, 0.9906, 0.0625, 0.9884, 0.0625, 0.9941, 0.0, 0.9998, 0.375, 0.5227, 0.4375, 0.5195, 0.4375, 0.9744, 0.375, 0.9726, 0.375, 0.9866, 0.4375, 0.9884, 0.4375, 0.9941, 0.375, 0.9893, 0.5, 0.5158, 0.5625, 0.512, 0.5625, 0.9786, 0.5, 0.9765, 0.5, 0.9906, 0.5625, 0.9927, 0.5625, 0.9984, 0.5, 0.9998, 0.0625, 0.5195, 0.125, 0.5227, 0.125, 0.9726, 0.0625, 0.9744, 0.0625, 0.9884, 0.125, 0.9866, 0.125, 0.9893, 0.0625, 0.9941, 0.8125, 0.5067, 0.875, 0.5088, 0.875, 0.9804, 0.8125, 0.9817, 0.8125, 0.9947, 0.8314, 0.9953, 0.875, 0.9945, 0.875, 0.9972, 0.8739, 0.9972, 0.8125, 0.9964, 0.25, 0.5256, 0.3125, 0.5248, 0.3125, 0.9714, 0.25, 0.9709, 0.25, 0.985, 0.3125, 0.9854, 0.3125, 0.9861, 0.125, 0.5227, 0.1875, 0.5248, 0.1875, 0.9714, 0.125, 0.9726, 0.125, 0.9866, 0.1875, 0.9854, 0.1875, 0.9861, 0.125, 0.9893, 0.1875, 0.5248, 0.25, 0.5256, 0.25, 0.9709, 0.1875, 0.9714, 0.1875, 0.9854, 0.25, 0.985, 0.1875, 0.9861, 0.5951, 0.8095, 0.5957, 0.8082, 0.5974, 0.8072, 0.5998, 0.8064, 0.6027, 0.8062, 0.6056, 0.8064, 0.6081, 0.8072, 0.6098, 0.8082, 0.6103, 0.8095, 0.6181, 0.8051, 0.375, 0.8051, 0.6181, 0.9449, 0.6103, 0.9405, 0.6098, 0.9418, 0.6081, 0.9428, 0.6056, 0.9436, 0.6027, 0.9438, 0.5998, 0.9436, 0.5974, 0.9428, 0.5957, 0.9418, 0.5951, 0.9405, 0.375, 0.9449, 0.4375, 0.5195, 0.5, 0.5158, 0.5, 0.9765, 0.4375, 0.9744, 0.4375, 0.9884, 0.5, 0.9906, 0.5, 0.9998, 0.5, 0.9998, 0.4375, 0.9941, 0.375, 0.5078, 0.3831, 0.5078, 0.6109, 0.5078, 0.6115, 0.5101, 0.6131, 0.512, 0.6156, 0.5132, 0.6185, 0.5137, 0.6214, 0.5132, 0.6239, 0.512, 0.625, 0.5106, 0.625, 0.7394, 0.6239, 0.738, 0.6214, 0.7368, 0.6185, 0.7363, 0.6156, 0.7368, 0.6131, 0.738, 0.6115, 0.7399, 0.6109, 0.7422, 0.3831, 0.7422, 0.3828, 0.7422, 0.375, 0.7422, 0.375, 0.7422, 0.3831, 0.7422, 0.6109, 0.7422, 0.6115, 0.7444, 0.6131, 0.7463, 0.6156, 0.7476, 0.6185, 0.748, 0.6214, 0.7476, 0.6239, 0.7463, 0.625, 0.745, 0.625, 0.75, 0.375, 0.75, 0.3831, 0.7422, 0.375, 0.7422, 0.3828, 0.7422, 0.3125, 0.5248, 0.375, 0.5227, 0.375, 0.9726, 0.3125, 0.9714, 0.3125, 0.9854, 0.375, 0.9866, 0.375, 0.9893, 0.3125, 0.9861, 0.125, 0.5227, 0.1875, 0.5248, 0.1875, 0.9714, 0.125, 0.9726, 0.125, 0.9866, 0.1875, 0.9854, 0.1875, 0.9861, 0.125, 0.9893, 0.875, 0.5088, 0.9375, 0.512, 0.9375, 0.9786, 0.875, 0.9804, 0.875, 0.9945, 0.9375, 0.9927, 0.9375, 0.9984, 0.9367, 0.9984, 0.875, 0.9972, 0.625, 0.5088, 0.6875, 0.5067, 0.6875, 0.9817, 0.625, 0.9804, 0.625, 0.9945, 0.6685, 0.9953, 0.6875, 0.9947, 0.6875, 0.9964, 0.625, 0.9972, 0.9375, 0.512, 1.0, 0.5158, 1.0, 0.9765, 0.9375, 0.9786, 0.9375, 0.9927, 1.0, 0.9906, 1.0, 0.9998, 1.0, 0.9998, 0.9375, 0.9984, 0.9375, 0.512, 1.0, 0.5158, 1.0, 0.9765, 0.9931, 0.9767, 0.9375, 0.9786, 0.9375, 0.9927, 1.0, 0.9906, 1.0, 0.9998, 1.0, 0.9998, 0.9375, 0.9984, 0.1875, 0.5248, 0.25, 0.5256, 0.25, 0.9709, 0.1875, 0.9714, 0.1875, 0.9854, 0.25, 0.985, 0.1875, 0.9861, 0.375, 0.5227, 0.4375, 0.5195, 0.4375, 0.9744, 0.375, 0.9726, 0.375, 0.9866, 0.4375, 0.9884, 0.4375, 0.9941, 0.375, 0.9893, 0.75, 0.506, 0.8125, 0.5067, 0.8125, 0.9817, 0.75, 0.9821, 0.75, 0.9939, 0.8125, 0.9947, 0.8125, 0.9964, 0.75, 0.9961, 0.875, 0.5088, 0.9375, 0.512, 0.9375, 0.9786, 0.875, 0.9804, 0.875, 0.9945, 0.9375, 0.9927, 0.9375, 0.9984, 0.9367, 0.9984, 0.875, 0.9972, 0.0625, 0.5195, 0.125, 0.5227, 0.125, 0.9726, 0.0625, 0.9744, 0.0625, 0.9884, 0.125, 0.9866, 0.125, 0.9893, 0.0625, 0.9941, 0.6875, 0.5067, 0.75, 0.506, 0.75, 0.9821, 0.7119, 0.9818, 0.6875, 0.9817, 0.6875, 0.9947, 0.75, 0.9939, 0.75, 0.9961, 0.6875, 0.9964, 0.8125, 0.5067, 0.875, 0.5088, 0.875, 0.9804, 0.8125, 0.9817, 0.8125, 0.9947, 0.8314, 0.9953, 0.875, 0.9945, 0.875, 0.9972, 0.8739, 0.9972, 0.8125, 0.9964, 0.002623, 0.002141, 0.002623, 0.9945, 0.9948, 0.9945, 0.9948, 0.002141, 0.625, 0.4931, 0.3846, 0.4931, 0.3846, 0.4931, 0.625, 0.4931, 0.375, 0.9449, 0.375, 0.8051, 0.375, 0.8051, 0.375, 0.9449, 0.6181, 0.0, 0.6181, 0.25, 0.6181, 0.25, 0.6181, 0.0])
me_cube_001.materials.append(mat_body)
me_cube_001.materials.append(mat_april)
me_cube_001.materials.append(mat_bars)
me_cube_001.use_remesh_preserve_volume = False
me_cube_001.use_remesh_preserve_attributes = False
me_cube_001.use_mirror_vertex_groups = False
me_cube_001.update()
me_cylinder_003 = bpy.data.meshes.new('Cylinder.003')
me_cylinder_003.from_pydata([(-0.0003076, 0.015, 0.3054), (-0.0003076, -0.015, 0.3054), (0.0, 0.015, -0.75), (0.0, 0.015, 0.75), (0.00574, 0.01386, -0.75), (0.00574, 0.01386, 0.75), (0.01061, 0.01061, -0.75), (0.01061, 0.01061, 0.75), (0.01386, 0.00574, -0.75), (0.01386, 0.00574, 0.75), (0.015, -6.557e-10, -0.75), (0.015, -6.557e-10, 0.75), (0.01386, -0.00574, -0.75), (0.01386, -0.00574, 0.75), (0.01061, -0.01061, -0.75), (0.01061, -0.01061, 0.75), (0.00574, -0.01386, -0.75), (0.00574, -0.01386, 0.75), (2.265e-09, -0.015, -0.75), (2.265e-09, -0.015, 0.75), (-0.00574, -0.01386, -0.75), (-0.00574, -0.01386, 0.75), (-0.01061, -0.01061, -0.75), (-0.01061, -0.01061, 0.75), (-0.01386, -0.00574, -0.75), (-0.01386, -0.00574, 0.75), (-0.015, 1.789e-10, -0.75), (-0.015, 1.789e-10, 0.75), (-0.01386, 0.00574, -0.75), (-0.01386, 0.00574, 0.75), (-0.01061, 0.01061, -0.75), (-0.01061, 0.01061, 0.75), (-0.00574, 0.01386, -0.75), (-0.00574, 0.01386, 0.75), (-0.0007724, 0.01485, 0.3048), (-0.000192, 0.01496, 0.3056), (-0.0007724, -0.01485, 0.3048), (0.015, 1.789e-10, 0.2751), (-0.000192, -0.01496, 0.3056), (0.01061, 0.01061, 0.2839), (0.01386, 0.00574, 0.2774), (0.01061, -0.01061, 0.2839), (0.01386, -0.00574, 0.2774), (0.0, -0.015, 0.3052), (1.659e-09, -0.015, 0.3052), (0.00574, 0.01386, 0.2937), (0.00574, -0.01386, 0.2937), (0.00574, 0.01386, 0.3081), (-6.112e-10, 0.015, 0.3052), (0.00574, -0.01386, 0.3081), (0.0, 0.015, 0.3052), (0.01061, 0.01061, 0.3105), (0.01061, 0.01058, 0.3105), (0.01061, -0.01061, 0.3105), (0.00574, 0.01385, 0.3081), (0.01386, -0.00574, 0.3121), (0.01386, 0.00574, 0.3121), (0.015, -6.557e-10, 0.3127), (1.659e-09, -0.015, 0.3052), (-6.112e-10, 0.015, 0.3052), (0.00574, 0.01386, 0.3081), (0.01061, -0.01062, 0.3104), (0.00574, -0.01386, 0.308), (0.01061, 0.01061, 0.3105), (-0.0003076, -0.585, 0.3054), (-0.0003076, -0.615, 0.3054), (0.0, -0.585, -0.75), (0.0, -0.585, 0.75), (0.00574, -0.5861, -0.75), (0.00574, -0.5861, 0.75), (0.01061, -0.5894, -0.75), (0.01061, -0.5894, 0.75), (0.01386, -0.5943, -0.75), (0.01386, -0.5943, 0.75), (0.015, -0.6, -0.75), (0.015, -0.6, 0.75), (0.01386, -0.6057, -0.75), (0.01386, -0.6057, 0.75), (0.01061, -0.6106, -0.75), (0.01061, -0.6106, 0.75), (0.00574, -0.6139, -0.75), (0.00574, -0.6139, 0.75), (2.265e-09, -0.615, -0.75), (2.265e-09, -0.615, 0.75), (-0.00574, -0.6139, -0.75), (-0.00574, -0.6139, 0.75), (-0.01061, -0.6106, -0.75), (-0.01061, -0.6106, 0.75), (-0.01386, -0.6057, -0.75), (-0.01386, -0.6057, 0.75), (-0.015, -0.6, -0.75), (-0.015, -0.6, 0.75), (-0.01386, -0.5943, -0.75), (-0.01386, -0.5943, 0.75), (-0.01061, -0.5894, -0.75), (-0.01061, -0.5894, 0.75), (-0.00574, -0.5861, -0.75), (-0.00574, -0.5861, 0.75), (-0.0007722, -0.5852, 0.3048), (-0.000192, -0.585, 0.3056), (-0.0007726, -0.6148, 0.3048), (0.015, -0.6, 0.2751), (-0.000192, -0.615, 0.3056), (0.01061, -0.5894, 0.2839), (0.01386, -0.5943, 0.2774), (0.01061, -0.6106, 0.2839), (0.01386, -0.6057, 0.2774), (0.0, -0.615, 0.3052), (1.681e-09, -0.615, 0.3052), (0.00574, -0.5861, 0.2937), (0.00574, -0.6139, 0.2937), (0.00574, -0.5861, 0.3081), (-6.33e-10, -0.585, 0.3052), (0.00574, -0.6139, 0.3081), (0.0, -0.585, 0.3052), (0.01061, -0.5894, 0.3105), (0.01061, -0.5894, 0.3105), (0.01061, -0.6106, 0.3105), (0.00574, -0.5862, 0.3081), (0.01386, -0.6057, 0.3121), (0.01386, -0.5943, 0.3121), (0.015, -0.6, 0.3127), (0.01061, -0.5894, 0.3105), (0.00574, -0.6139, 0.308), (1.681e-09, -0.615, 0.3052), (-6.33e-10, -0.585, 0.3052), (0.00574, -0.5861, 0.3081), (0.01061, -0.6106, 0.3104), (0.7994, 0.01386, -0.29), (0.8075, 0.01061, -0.29), (0.8129, 0.00574, -0.29), (0.8148, -6.557e-10, -0.29), (0.8129, -0.00574, -0.29), (0.8075, -0.01061, -0.29), (0.7994, -0.01386, -0.29), (0.7898, -0.015, -0.29), (0.7803, -0.01386, -0.29), (0.7722, -0.01061, -0.29), (0.7668, -0.00574, -0.29), (0.7649, 1.789e-10, -0.29), (0.7668, 0.00574, -0.29), (0.7722, 0.01061, -0.29), (0.7803, 0.01386, -0.29), (0.00574, 0.01386, -0.29), (0.01061, 0.01061, -0.29), (0.01386, 0.00574, -0.29), (0.015, -2.812e-10, -0.29), (0.01386, -0.00574, -0.29), (0.01061, -0.01061, -0.29), (0.00574, -0.01386, -0.29), (2.001e-09, -0.015, -0.29), (-0.00574, -0.01386, -0.29), (-0.01061, -0.01061, -0.29), (-0.01386, -0.00574, -0.29), (-0.015, 1.789e-10, -0.29), (-0.01386, 0.00574, -0.29), (-0.01061, 0.01061, -0.29), (-0.00574, 0.01386, -0.29), (0.7898, 0.015, -0.29), (0.0, 0.015, -0.29), (0.7994, -0.5861, -0.29), (0.8075, -0.5894, -0.29), (0.8129, -0.5943, -0.29), (0.8148, -0.6, -0.29), (0.8129, -0.6057, -0.29), (0.8075, -0.6106, -0.29), (0.7994, -0.6139, -0.29), (0.7898, -0.615, -0.29), (0.7803, -0.6139, -0.29), (0.7722, -0.6106, -0.29), (0.7668, -0.6057, -0.29), (0.7649, -0.6, -0.29), (0.7668, -0.5943, -0.29), (0.7722, -0.5894, -0.29), (0.7803, -0.5861, -0.29), (0.00574, -0.5861, -0.29), (0.01061, -0.5894, -0.29), (0.01386, -0.5943, -0.29), (0.015, -0.6, -0.29), (0.01386, -0.6057, -0.29), (0.01061, -0.6106, -0.29), (0.00574, -0.6139, -0.29), (2.01e-09, -0.615, -0.29), (-0.00574, -0.6139, -0.29), (-0.01061, -0.6106, -0.29), (-0.01386, -0.6057, -0.29), (-0.015, -0.6, -0.29), (-0.01386, -0.5943, -0.29), (-0.01061, -0.5894, -0.29), (-0.00574, -0.5861, -0.29), (0.7898, -0.585, -0.29), (0.0, -0.585, -0.29)], [(110, 123)], [(158, 50, 48, 47, 128), (128, 47, 54, 51, 129), (129, 51, 52, 56, 130), (130, 56, 57, 131), (131, 57, 55, 132), (132, 55, 53, 133), (133, 53, 49, 134), (134, 49, 43, 135), (135, 43, 44, 46, 136), (136, 46, 41, 137), (137, 41, 42, 138), (138, 42, 37, 139), (139, 37, 40, 140), (140, 40, 39, 141), (141, 39, 45, 142), (142, 45, 50, 158), (159, 50, 59, 3, 5, 54, 60, 143), (143, 60, 54, 5, 7, 52, 63, 144), (144, 63, 52, 56, 40, 145), (145, 40, 37, 146), (146, 37, 42, 147), (147, 42, 55, 53, 61, 148), (148, 61, 53, 49, 62, 149), (149, 62, 49, 43, 58, 150), (150, 58, 43, 19, 21, 151), (151, 21, 23, 152), (152, 23, 25, 153), (153, 25, 27, 154), (154, 27, 29, 155), (155, 29, 31, 156), (5, 3, 33, 31, 29, 27, 25, 23, 21, 19, 17, 15, 13, 11, 9, 7), (156, 31, 33, 157), (157, 33, 3, 59, 50, 159), (2, 4, 6, 8, 10, 12, 14, 16, 18, 20, 22, 24, 26, 28, 30, 32), (38, 1, 43), (56, 52, 7, 9), (53, 15, 17, 49), (36, 44, 43, 1), (49, 17, 19, 43), (42, 37, 57, 55), (55, 57, 11, 13), (38, 36, 1), (34, 35, 0), (35, 48, 50, 0), (37, 40, 56, 57), (57, 56, 9, 11), (50, 34, 0), (55, 13, 15, 53), (190, 114, 112, 111, 160), (160, 111, 118, 115, 161), (161, 115, 116, 120, 162), (162, 120, 121, 163), (163, 121, 119, 164), (164, 119, 117, 165), (165, 117, 113, 166), (166, 113, 107, 167), (167, 107, 108, 110, 168), (168, 110, 105, 169), (169, 105, 106, 170), (170, 106, 101, 171), (171, 101, 104, 172), (172, 104, 103, 173), (173, 103, 109, 174), (174, 109, 114, 190), (191, 114, 125, 67, 69, 118, 126, 175), (175, 126, 118, 69, 71, 116, 122, 176), (176, 122, 116, 120, 104, 177), (177, 104, 101, 178), (178, 101, 106, 179), (179, 106, 119, 117, 127, 180), (180, 127, 117, 113, 123, 181), (181, 123, 113, 107, 124, 182), (182, 124, 107, 83, 85, 183), (183, 85, 87, 184), (184, 87, 89, 185), (185, 89, 91, 186), (186, 91, 93, 187), (187, 93, 95, 188), (69, 67, 97, 95, 93, 91, 89, 87, 85, 83, 81, 79, 77, 75, 73, 71), (188, 95, 97, 189), (189, 97, 67, 125, 114, 191), (66, 68, 70, 72, 74, 76, 78, 80, 82, 84, 86, 88, 90, 92, 94, 96), (102, 65, 107), (120, 116, 71, 73), (117, 79, 81, 113), (100, 108, 107, 65), (113, 81, 83, 107), (106, 101, 121, 119), (119, 121, 75, 77), (102, 100, 65), (98, 99, 64), (99, 112, 114, 64), (101, 104, 120, 121), (121, 120, 73, 75), (114, 98, 64), (119, 77, 79, 117), (96, 189, 191, 66), (94, 188, 189, 96), (92, 187, 188, 94), (90, 186, 187, 92), (88, 185, 186, 90), (86, 184, 185, 88), (84, 183, 184, 86), (82, 182, 183, 84), (80, 181, 182, 82), (78, 180, 181, 80), (76, 179, 180, 78), (74, 178, 179, 76), (72, 177, 178, 74), (70, 176, 177, 72), (66, 191, 175, 68), (68, 175, 176, 70), (32, 157, 159, 2), (30, 156, 157, 32), (28, 155, 156, 30), (26, 154, 155, 28), (24, 153, 154, 26), (22, 152, 153, 24), (20, 151, 152, 22), (18, 150, 151, 20), (16, 149, 150, 18), (14, 148, 149, 16), (12, 147, 148, 14), (10, 146, 147, 12), (8, 145, 146, 10), (6, 144, 145, 8), (2, 159, 143, 4), (4, 143, 144, 6), (188, 189, 191, 175, 176, 177, 178, 179, 180, 181, 182, 183, 184, 185, 186, 187), (156, 157, 159, 143, 144, 145, 146, 147, 148, 149, 150, 151, 152, 153, 154, 155), (173, 174, 190, 160, 161, 162, 163, 164, 165, 166, 167, 168, 169, 170, 171, 172), (141, 142, 158, 128, 129, 130, 131, 132, 133, 134, 135, 136, 137, 138, 139, 140)])
_uv = me_cylinder_003.uv_layers.new(name='UVMap')
_uv.uv.foreach_set('vector', [1.0, 0.5126, 1.0, 0.9998, 1.0, 0.9998, 0.9375, 0.9984, 0.9375, 0.5089, 0.9375, 0.5089, 0.9375, 0.9984, 0.9367, 0.9984, 0.875, 0.9972, 0.875, 0.5057, 0.875, 0.5057, 0.875, 0.9972, 0.8739, 0.9972, 0.8125, 0.9964, 0.8125, 0.5036, 0.8125, 0.5036, 0.8125, 0.9964, 0.75, 0.9961, 0.75, 0.5028, 0.75, 0.5028, 0.75, 0.9961, 0.6875, 0.9964, 0.6875, 0.5036, 0.6875, 0.5036, 0.6875, 0.9964, 0.625, 0.9972, 0.625, 0.5057, 0.625, 0.5057, 0.625, 0.9972, 0.5625, 0.9984, 0.5625, 0.5089, 0.5625, 0.5089, 0.5625, 0.9984, 0.5, 0.9998, 0.5, 0.5126, 0.5, 0.5126, 0.5, 0.9998, 0.5, 0.9998, 0.4375, 0.9941, 0.4375, 0.5164, 0.4375, 0.5164, 0.4375, 0.9941, 0.375, 0.9893, 0.375, 0.5196, 0.375, 0.5196, 0.375, 0.9893, 0.3125, 0.9861, 0.3125, 0.5217, 0.3125, 0.5217, 0.3125, 0.9861, 0.25, 0.985, 0.25, 0.5224, 0.25, 0.5224, 0.25, 0.985, 0.1875, 0.9861, 0.1875, 0.5217, 0.1875, 0.5217, 0.1875, 0.9861, 0.125, 0.9893, 0.125, 0.5196, 0.125, 0.5196, 0.125, 0.9893, 0.0625, 0.9941, 0.0625, 0.5164, 0.0625, 0.5164, 0.0625, 0.9941, 0.0, 0.9998, 0.0, 0.5126, 1.0, 0.6533, 1.0, 0.8517, 1.0, 0.8517, 1.0, 1.0, 0.9375, 1.0, 0.9375, 0.8527, 0.9375, 0.8527, 0.9375, 0.6533, 0.9375, 0.6533, 0.9375, 0.8527, 0.9375, 0.8527, 0.9375, 1.0, 0.875, 1.0, 0.875, 0.8535, 0.875, 0.8535, 0.875, 0.6533, 0.875, 0.6533, 0.875, 0.8535, 0.875, 0.8535, 0.8125, 0.854, 0.8125, 0.8425, 0.8125, 0.6533, 0.8125, 0.6533, 0.8125, 0.8425, 0.75, 0.8417, 0.75, 0.6533, 0.75, 0.6533, 0.75, 0.8417, 0.6875, 0.8425, 0.6875, 0.6533, 0.6875, 0.6533, 0.6875, 0.8425, 0.6875, 0.854, 0.625, 0.8535, 0.625, 0.8535, 0.625, 0.6533, 0.625, 0.6533, 0.625, 0.8535, 0.625, 0.8535, 0.5625, 0.8527, 0.5625, 0.8527, 0.5625, 0.6533, 0.5625, 0.6533, 0.5625, 0.8527, 0.5625, 0.8527, 0.5, 0.8517, 0.5, 0.8517, 0.5, 0.6533, 0.5, 0.6533, 0.5, 0.8517, 0.5, 0.8517, 0.5, 1.0, 0.4375, 1.0, 0.4375, 0.6533, 0.4375, 0.6533, 0.4375, 1.0, 0.375, 1.0, 0.375, 0.6533, 0.375, 0.6533, 0.375, 1.0, 0.3125, 1.0, 0.3125, 0.6533, 0.3125, 0.6533, 0.3125, 1.0, 0.25, 1.0, 0.25, 0.6533, 0.25, 0.6533, 0.25, 1.0, 0.1875, 1.0, 0.1875, 0.6533, 0.1875, 0.6533, 0.1875, 1.0, 0.125, 1.0, 0.125, 0.6533, 0.3418, 0.4717, 0.25, 0.49, 0.1582, 0.4717, 0.08029, 0.4197, 0.02827, 0.3418, 0.01, 0.25, 0.02827, 0.1582, 0.08029, 0.08029, 0.1582, 0.02827, 0.25, 0.01, 0.3418, 0.02827, 0.4197, 0.08029, 0.4717, 0.1582, 0.49, 0.25, 0.4717, 0.3418, 0.4197, 0.4197, 0.125, 0.6533, 0.125, 1.0, 0.0625, 1.0, 0.0625, 0.6533, 0.0625, 0.6533, 0.0625, 1.0, 0.0, 1.0, 0.0, 0.8517, 0.0, 0.8517, 0.0, 0.6533, 0.75, 0.49, 0.8418, 0.4717, 0.9197, 0.4197, 0.9717, 0.3418, 0.99, 0.25, 0.9717, 0.1582, 0.9197, 0.08029, 0.8418, 0.02827, 0.75, 0.01, 0.6582, 0.02827, 0.5803, 0.08029, 0.5283, 0.1582, 0.51, 0.25, 0.5283, 0.3418, 0.5803, 0.4197, 0.6582, 0.4717, 0.5021, 1.0, 0.5, 1.0, 0.5, 0.9998, 0.8125, 0.854, 0.875, 0.8535, 0.875, 1.0, 0.8125, 1.0, 0.625, 0.8535, 0.625, 1.0, 0.5625, 1.0, 0.5625, 0.8527, 0.4916, 1.0, 0.5, 0.9998, 0.5, 0.9998, 0.5, 1.0, 0.5625, 0.8527, 0.5625, 1.0, 0.5, 1.0, 0.5, 0.8517, 0.6875, 0.8425, 0.75, 0.8417, 0.75, 0.8542, 0.6875, 0.854, 0.6875, 0.854, 0.75, 0.8542, 0.75, 1.0, 0.6875, 1.0, 0.2531, 0.01061, 0.2376, 0.01246, 0.25, 0.01, 0.2376, 0.4875, 0.2531, 0.4894, 0.25, 0.49, 0.9979, 1.0, 1.0, 0.9998, 1.0, 0.9998, 1.0, 1.0, 0.75, 0.8417, 0.8125, 0.8425, 0.8125, 0.854, 0.75, 0.8542, 0.75, 0.8542, 0.8125, 0.854, 0.8125, 1.0, 0.75, 1.0, 0.0, 0.9998, 0.00841, 1.0, 0.0, 1.0, 0.6875, 0.854, 0.6875, 1.0, 0.625, 1.0, 0.625, 0.8535, 1.0, 0.5126, 1.0, 0.9998, 1.0, 0.9998, 0.9375, 0.9984, 0.9375, 0.5089, 0.9375, 0.5089, 0.9375, 0.9984, 0.9367, 0.9984, 0.875, 0.9972, 0.875, 0.5057, 0.875, 0.5057, 0.875, 0.9972, 0.8739, 0.9972, 0.8125, 0.9964, 0.8125, 0.5036, 0.8125, 0.5036, 0.8125, 0.9964, 0.75, 0.9961, 0.75, 0.5028, 0.75, 0.5028, 0.75, 0.9961, 0.6875, 0.9964, 0.6875, 0.5036, 0.6875, 0.5036, 0.6875, 0.9964, 0.625, 0.9972, 0.625, 0.5057, 0.625, 0.5057, 0.625, 0.9972, 0.5625, 0.9984, 0.5625, 0.5089, 0.5625, 0.5089, 0.5625, 0.9984, 0.5, 0.9998, 0.5, 0.5126, 0.5, 0.5126, 0.5, 0.9998, 0.5, 0.9998, 0.4375, 0.9941, 0.4375, 0.5164, 0.4375, 0.5164, 0.4375, 0.9941, 0.375, 0.9893, 0.375, 0.5196, 0.375, 0.5196, 0.375, 0.9893, 0.3125, 0.9861, 0.3125, 0.5217, 0.3125, 0.5217, 0.3125, 0.9861, 0.25, 0.985, 0.25, 0.5224, 0.25, 0.5224, 0.25, 0.985, 0.1875, 0.9861, 0.1875, 0.5217, 0.1875, 0.5217, 0.1875, 0.9861, 0.125, 0.9893, 0.125, 0.5196, 0.125, 0.5196, 0.125, 0.9893, 0.0625, 0.9941, 0.0625, 0.5164, 0.0625, 0.5164, 0.0625, 0.9941, 0.0, 0.9998, 0.0, 0.5126, 1.0, 0.6533, 1.0, 0.8517, 1.0, 0.8517, 1.0, 1.0, 0.9375, 1.0, 0.9375, 0.8527, 0.9375, 0.8527, 0.9375, 0.6533, 0.9375, 0.6533, 0.9375, 0.8527, 0.9375, 0.8527, 0.9375, 1.0, 0.875, 1.0, 0.875, 0.8535, 0.875, 0.8535, 0.875, 0.6533, 0.875, 0.6533, 0.875, 0.8535, 0.875, 0.8535, 0.8125, 0.854, 0.8125, 0.8425, 0.8125, 0.6533, 0.8125, 0.6533, 0.8125, 0.8425, 0.75, 0.8417, 0.75, 0.6533, 0.75, 0.6533, 0.75, 0.8417, 0.6875, 0.8425, 0.6875, 0.6533, 0.6875, 0.6533, 0.6875, 0.8425, 0.6875, 0.854, 0.625, 0.8535, 0.625, 0.8535, 0.625, 0.6533, 0.625, 0.6533, 0.625, 0.8535, 0.625, 0.8535, 0.5625, 0.8527, 0.5625, 0.8527, 0.5625, 0.6533, 0.5625, 0.6533, 0.5625, 0.8527, 0.5625, 0.8527, 0.5, 0.8517, 0.5, 0.8517, 0.5, 0.6533, 0.5, 0.6533, 0.5, 0.8517, 0.5, 0.8517, 0.5, 1.0, 0.4375, 1.0, 0.4375, 0.6533, 0.4375, 0.6533, 0.4375, 1.0, 0.375, 1.0, 0.375, 0.6533, 0.375, 0.6533, 0.375, 1.0, 0.3125, 1.0, 0.3125, 0.6533, 0.3125, 0.6533, 0.3125, 1.0, 0.25, 1.0, 0.25, 0.6533, 0.25, 0.6533, 0.25, 1.0, 0.1875, 1.0, 0.1875, 0.6533, 0.1875, 0.6533, 0.1875, 1.0, 0.125, 1.0, 0.125, 0.6533, 0.3418, 0.4717, 0.25, 0.49, 0.1582, 0.4717, 0.08029, 0.4197, 0.02827, 0.3418, 0.01, 0.25, 0.02827, 0.1582, 0.08029, 0.08029, 0.1582, 0.02827, 0.25, 0.01, 0.3418, 0.02827, 0.4197, 0.08029, 0.4717, 0.1582, 0.49, 0.25, 0.4717, 0.3418, 0.4197, 0.4197, 0.125, 0.6533, 0.125, 1.0, 0.0625, 1.0, 0.0625, 0.6533, 0.0625, 0.6533, 0.0625, 1.0, 0.0, 1.0, 0.0, 0.8517, 0.0, 0.8517, 0.0, 0.6533, 0.75, 0.49, 0.8418, 0.4717, 0.9197, 0.4197, 0.9717, 0.3418, 0.99, 0.25, 0.9717, 0.1582, 0.9197, 0.08029, 0.8418, 0.02827, 0.75, 0.01, 0.6582, 0.02827, 0.5803, 0.08029, 0.5283, 0.1582, 0.51, 0.25, 0.5283, 0.3418, 0.5803, 0.4197, 0.6582, 0.4717, 0.5021, 1.0, 0.5, 1.0, 0.5, 0.9998, 0.8125, 0.854, 0.875, 0.8535, 0.875, 1.0, 0.8125, 1.0, 0.625, 0.8535, 0.625, 1.0, 0.5625, 1.0, 0.5625, 0.8527, 0.4916, 1.0, 0.5, 0.9998, 0.5, 0.9998, 0.5, 1.0, 0.5625, 0.8527, 0.5625, 1.0, 0.5, 1.0, 0.5, 0.8517, 0.6875, 0.8425, 0.75, 0.8417, 0.75, 0.8542, 0.6875, 0.854, 0.6875, 0.854, 0.75, 0.8542, 0.75, 1.0, 0.6875, 1.0, 0.2531, 0.01061, 0.2376, 0.01246, 0.25, 0.01, 0.2376, 0.4875, 0.2531, 0.4894, 0.25, 0.49, 0.9979, 1.0, 1.0, 0.9998, 1.0, 0.9998, 1.0, 1.0, 0.75, 0.8417, 0.8125, 0.8425, 0.8125, 0.854, 0.75, 0.8542, 0.75, 0.8542, 0.8125, 0.854, 0.8125, 1.0, 0.75, 1.0, 0.0, 0.9998, 0.008407, 1.0, 0.0, 1.0, 0.6875, 0.854, 0.6875, 1.0, 0.625, 1.0, 0.625, 0.8535, 0.0625, 0.5, 0.0625, 0.6533, 0.0, 0.6533, 0.0, 0.5, 0.125, 0.5, 0.125, 0.6533, 0.0625, 0.6533, 0.0625, 0.5, 0.1875, 0.5, 0.1875, 0.6533, 0.125, 0.6533, 0.125, 0.5, 0.25, 0.5, 0.25, 0.6533, 0.1875, 0.6533, 0.1875, 0.5, 0.3125, 0.5, 0.3125, 0.6533, 0.25, 0.6533, 0.25, 0.5, 0.375, 0.5, 0.375, 0.6533, 0.3125, 0.6533, 0.3125, 0.5, 0.4375, 0.5, 0.4375, 0.6533, 0.375, 0.6533, 0.375, 0.5, 0.5, 0.5, 0.5, 0.6533, 0.4375, 0.6533, 0.4375, 0.5, 0.5625, 0.5, 0.5625, 0.6533, 0.5, 0.6533, 0.5, 0.5, 0.625, 0.5, 0.625, 0.6533, 0.5625, 0.6533, 0.5625, 0.5, 0.6875, 0.5, 0.6875, 0.6533, 0.625, 0.6533, 0.625, 0.5, 0.75, 0.5, 0.75, 0.6533, 0.6875, 0.6533, 0.6875, 0.5, 0.8125, 0.5, 0.8125, 0.6533, 0.75, 0.6533, 0.75, 0.5, 0.875, 0.5, 0.875, 0.6533, 0.8125, 0.6533, 0.8125, 0.5, 1.0, 0.5, 1.0, 0.6533, 0.9375, 0.6533, 0.9375, 0.5, 0.9375, 0.5, 0.9375, 0.6533, 0.875, 0.6533, 0.875, 0.5, 0.0625, 0.5, 0.0625, 0.6533, 0.0, 0.6533, 0.0, 0.5, 0.125, 0.5, 0.125, 0.6533, 0.0625, 0.6533, 0.0625, 0.5, 0.1875, 0.5, 0.1875, 0.6533, 0.125, 0.6533, 0.125, 0.5, 0.25, 0.5, 0.25, 0.6533, 0.1875, 0.6533, 0.1875, 0.5, 0.3125, 0.5, 0.3125, 0.6533, 0.25, 0.6533, 0.25, 0.5, 0.375, 0.5, 0.375, 0.6533, 0.3125, 0.6533, 0.3125, 0.5, 0.4375, 0.5, 0.4375, 0.6533, 0.375, 0.6533, 0.375, 0.5, 0.5, 0.5, 0.5, 0.6533, 0.4375, 0.6533, 0.4375, 0.5, 0.5625, 0.5, 0.5625, 0.6533, 0.5, 0.6533, 0.5, 0.5, 0.625, 0.5, 0.625, 0.6533, 0.5625, 0.6533, 0.5625, 0.5, 0.6875, 0.5, 0.6875, 0.6533, 0.625, 0.6533, 0.625, 0.5, 0.75, 0.5, 0.75, 0.6533, 0.6875, 0.6533, 0.6875, 0.5, 0.8125, 0.5, 0.8125, 0.6533, 0.75, 0.6533, 0.75, 0.5, 0.875, 0.5, 0.875, 0.6533, 0.8125, 0.6533, 0.8125, 0.5, 1.0, 0.5, 1.0, 0.6533, 0.9375, 0.6533, 0.9375, 0.5, 0.9375, 0.5, 0.9375, 0.6533, 0.875, 0.6533, 0.875, 0.5, 0.125, 0.6533, 0.0625, 0.6533, 0.0, 0.6533, 0.9375, 0.6533, 0.875, 0.6533, 0.8125, 0.6533, 0.75, 0.6533, 0.6875, 0.6533, 0.625, 0.6533, 0.5625, 0.6533, 0.5, 0.6533, 0.4375, 0.6533, 0.375, 0.6533, 0.3125, 0.6533, 0.25, 0.6533, 0.1875, 0.6533, 0.125, 0.6533, 0.0625, 0.6533, 0.0, 0.6533, 0.9375, 0.6533, 0.875, 0.6533, 0.8125, 0.6533, 0.75, 0.6533, 0.6875, 0.6533, 0.625, 0.6533, 0.5625, 0.6533, 0.5, 0.6533, 0.4375, 0.6533, 0.375, 0.6533, 0.3125, 0.6533, 0.25, 0.6533, 0.1875, 0.6533, 0.125, 0.5196, 0.0625, 0.5164, 0.0, 0.5126, 0.9375, 0.5089, 0.875, 0.5057, 0.8125, 0.5036, 0.75, 0.5028, 0.6875, 0.5036, 0.625, 0.5057, 0.5625, 0.5089, 0.5, 0.5126, 0.4375, 0.5164, 0.375, 0.5196, 0.3125, 0.5217, 0.25, 0.5224, 0.1875, 0.5217, 0.125, 0.5196, 0.0625, 0.5164, 0.0, 0.5126, 0.9375, 0.5089, 0.875, 0.5057, 0.8125, 0.5036, 0.75, 0.5028, 0.6875, 0.5036, 0.625, 0.5057, 0.5625, 0.5089, 0.5, 0.5126, 0.4375, 0.5164, 0.375, 0.5196, 0.3125, 0.5217, 0.25, 0.5224, 0.1875, 0.5217])
me_cylinder_003.use_remesh_preserve_volume = False
me_cylinder_003.use_remesh_preserve_attributes = False
me_cylinder_003.use_mirror_vertex_groups = False
me_cylinder_003.update()
me_cylinder_004 = bpy.data.meshes.new('Cylinder.004')
me_cylinder_004.from_pydata([(0.8103, 0.015, -0.3054), (-0.0003076, 0.015, 0.3054), (0.8138, 0.01386, -0.3008), (0.8167, 0.01061, -0.297), (0.8186, 0.00574, -0.2944), (0.8193, -2.301e-08, -0.2934), (0.8186, -0.00574, -0.2944), (0.8167, -0.01061, -0.297), (0.8138, -0.01386, -0.3008), (0.8103, -0.015, -0.3054), (-0.0003076, -0.015, 0.3054), (0.8069, -0.01386, -0.31), (0.8039, -0.01061, -0.3139), (0.802, -0.00574, -0.3165), (0.8013, -2.217e-08, -0.3174), (0.802, 0.00574, -0.3165), (0.8039, 0.01061, -0.3139), (0.8069, 0.01386, -0.31), (0.0, 0.015, -0.75), (0.0, 0.015, 0.75), (0.00574, 0.01386, -0.75), (0.00574, 0.01386, 0.75), (0.01061, 0.01061, -0.75), (0.01061, 0.01061, 0.75), (0.01386, 0.00574, -0.75), (0.01386, 0.00574, 0.75), (0.015, -6.557e-10, -0.75), (0.015, -6.557e-10, 0.75), (0.01386, -0.00574, -0.75), (0.01386, -0.00574, 0.75), (0.01061, -0.01061, -0.75), (0.01061, -0.01061, 0.75), (0.00574, -0.01386, -0.75), (0.00574, -0.01386, 0.75), (2.265e-09, -0.015, -0.75), (2.265e-09, -0.015, 0.75), (-0.00574, -0.01386, -0.75), (-0.00574, -0.01386, 0.75), (-0.01061, -0.01061, -0.75), (-0.01061, -0.01061, 0.75), (-0.01386, -0.00574, -0.75), (-0.01386, -0.00574, 0.75), (-0.015, 1.789e-10, -0.75), (-0.015, 1.789e-10, 0.75), (-0.01386, 0.00574, -0.75), (-0.01386, 0.00574, 0.75), (-0.01061, 0.01061, -0.75), (-0.01061, 0.01061, 0.75), (-0.00574, 0.01386, -0.75), (-0.00574, 0.01386, 0.75), (-0.0007722, 0.01485, 0.3048), (-0.000192, 0.01496, 0.3056), (-0.0007726, -0.01485, 0.3048), (0.015, -2.217e-08, 0.2751), (-0.000192, -0.01496, 0.3056), (0.01061, 0.01061, 0.2839), (0.01386, 0.00574, 0.2774), (0.01061, -0.01061, 0.2839), (0.01386, -0.00574, 0.2774), (0.0, -0.015, 0.3052), (1.681e-09, -0.015, 0.3052), (0.00574, 0.01386, 0.2937), (0.00574, -0.01386, 0.2937), (0.00574, 0.01386, 0.3081), (-6.33e-10, 0.015, 0.3052), (0.00574, -0.01386, 0.3081), (0.0, 0.015, 0.3052), (0.01061, 0.01061, 0.3105), (0.01061, 0.01058, 0.3105), (0.01061, -0.01061, 0.3105), (0.00574, 0.01385, 0.3081), (0.01386, -0.00574, 0.3121), (0.01386, 0.00574, 0.3121), (0.015, -2.301e-08, 0.3127), (0.01061, 0.01061, 0.3105), (0.00574, -0.01386, 0.308), (1.681e-09, -0.015, 0.3052), (-6.33e-10, 0.015, 0.3052), (0.00574, 0.01386, 0.3081), (0.01061, -0.01062, 0.3104)], [(62, 75)], [(0, 66, 64, 63, 2), (2, 63, 70, 67, 3), (3, 67, 68, 72, 4), (4, 72, 73, 5), (5, 73, 71, 6), (6, 71, 69, 7), (7, 69, 65, 8), (8, 65, 59, 9), (9, 59, 60, 62, 11), (11, 62, 57, 12), (12, 57, 58, 13), (13, 58, 53, 14), (14, 53, 56, 15), (15, 56, 55, 16), (16, 55, 61, 17), (17, 61, 66, 0), (0, 2, 3, 4, 5, 6, 7, 8, 9, 11, 12, 13, 14, 15, 16, 17), (18, 66, 77, 19, 21, 70, 78, 20), (20, 78, 70, 21, 23, 68, 74, 22), (22, 74, 68, 72, 56, 24), (24, 56, 53, 26), (26, 53, 58, 28), (28, 58, 71, 69, 79, 30), (30, 79, 69, 65, 75, 32), (32, 75, 65, 59, 76, 34), (34, 76, 59, 35, 37, 36), (36, 37, 39, 38), (38, 39, 41, 40), (40, 41, 43, 42), (42, 43, 45, 44), (44, 45, 47, 46), (21, 19, 49, 47, 45, 43, 41, 39, 37, 35, 33, 31, 29, 27, 25, 23), (46, 47, 49, 48), (48, 49, 19, 77, 66, 18), (18, 20, 22, 24, 26, 28, 30, 32, 34, 36, 38, 40, 42, 44, 46, 48), (54, 10, 59), (72, 68, 23, 25), (69, 31, 33, 65), (52, 60, 59, 10), (65, 33, 35, 59), (58, 53, 73, 71), (71, 73, 27, 29), (54, 52, 10), (50, 51, 1), (51, 64, 66, 1), (53, 56, 72, 73), (73, 72, 25, 27), (66, 50, 1), (71, 29, 31, 69)])
_uv = me_cylinder_004.uv_layers.new(name='UVMap')
_uv.uv.foreach_set('vector', [1.0, 0.5, 1.0, 0.9998, 1.0, 0.9998, 0.9375, 0.9984, 0.9375, 0.5, 0.9375, 0.5, 0.9375, 0.9984, 0.9367, 0.9984, 0.875, 0.9972, 0.875, 0.5, 0.875, 0.5, 0.875, 0.9972, 0.8739, 0.9972, 0.8125, 0.9964, 0.8125, 0.5, 0.8125, 0.5, 0.8125, 0.9964, 0.75, 0.9961, 0.75, 0.5, 0.75, 0.5, 0.75, 0.9961, 0.6875, 0.9964, 0.6875, 0.5, 0.6875, 0.5, 0.6875, 0.9964, 0.625, 0.9972, 0.625, 0.5, 0.625, 0.5, 0.625, 0.9972, 0.5625, 0.9984, 0.5625, 0.5, 0.5625, 0.5, 0.5625, 0.9984, 0.5, 0.9998, 0.5, 0.5, 0.5, 0.5, 0.5, 0.9998, 0.5, 0.9998, 0.4375, 0.9941, 0.4375, 0.5, 0.4375, 0.5, 0.4375, 0.9941, 0.375, 0.9893, 0.375, 0.5, 0.375, 0.5, 0.375, 0.9893, 0.3125, 0.9861, 0.3125, 0.5, 0.3125, 0.5, 0.3125, 0.9861, 0.25, 0.985, 0.25, 0.5, 0.25, 0.5, 0.25, 0.985, 0.1875, 0.9861, 0.1875, 0.5, 0.1875, 0.5, 0.1875, 0.9861, 0.125, 0.9893, 0.125, 0.5, 0.125, 0.5, 0.125, 0.9893, 0.0625, 0.9941, 0.0625, 0.5, 0.0625, 0.5, 0.0625, 0.9941, 0.0, 0.9998, 0.0, 0.5, 0.75, 0.49, 0.8418, 0.4717, 0.9197, 0.4197, 0.9717, 0.3418, 0.99, 0.25, 0.9717, 0.1582, 0.9197, 0.08029, 0.8418, 0.02827, 0.75, 0.01, 0.6582, 0.02827, 0.5803, 0.08029, 0.5283, 0.1582, 0.51, 0.25, 0.5283, 0.3418, 0.5803, 0.4197, 0.6582, 0.4717, 1.0, 0.5, 1.0, 0.8517, 1.0, 0.8517, 1.0, 1.0, 0.9375, 1.0, 0.9375, 0.8527, 0.9375, 0.8527, 0.9375, 0.5, 0.9375, 0.5, 0.9375, 0.8527, 0.9375, 0.8527, 0.9375, 1.0, 0.875, 1.0, 0.875, 0.8535, 0.875, 0.8535, 0.875, 0.5, 0.875, 0.5, 0.875, 0.8535, 0.875, 0.8535, 0.8125, 0.854, 0.8125, 0.8425, 0.8125, 0.5, 0.8125, 0.5, 0.8125, 0.8425, 0.75, 0.8417, 0.75, 0.5, 0.75, 0.5, 0.75, 0.8417, 0.6875, 0.8425, 0.6875, 0.5, 0.6875, 0.5, 0.6875, 0.8425, 0.6875, 0.854, 0.625, 0.8535, 0.625, 0.8535, 0.625, 0.5, 0.625, 0.5, 0.625, 0.8535, 0.625, 0.8535, 0.5625, 0.8527, 0.5625, 0.8527, 0.5625, 0.5, 0.5625, 0.5, 0.5625, 0.8527, 0.5625, 0.8527, 0.5, 0.8517, 0.5, 0.8517, 0.5, 0.5, 0.5, 0.5, 0.5, 0.8517, 0.5, 0.8517, 0.5, 1.0, 0.4375, 1.0, 0.4375, 0.5, 0.4375, 0.5, 0.4375, 1.0, 0.375, 1.0, 0.375, 0.5, 0.375, 0.5, 0.375, 1.0, 0.3125, 1.0, 0.3125, 0.5, 0.3125, 0.5, 0.3125, 1.0, 0.25, 1.0, 0.25, 0.5, 0.25, 0.5, 0.25, 1.0, 0.1875, 1.0, 0.1875, 0.5, 0.1875, 0.5, 0.1875, 1.0, 0.125, 1.0, 0.125, 0.5, 0.3418, 0.4717, 0.25, 0.49, 0.1582, 0.4717, 0.08029, 0.4197, 0.02827, 0.3418, 0.01, 0.25, 0.02827, 0.1582, 0.08029, 0.08029, 0.1582, 0.02827, 0.25, 0.01, 0.3418, 0.02827, 0.4197, 0.08029, 0.4717, 0.1582, 0.49, 0.25, 0.4717, 0.3418, 0.4197, 0.4197, 0.125, 0.5, 0.125, 1.0, 0.0625, 1.0, 0.0625, 0.5, 0.0625, 0.5, 0.0625, 1.0, 0.0, 1.0, 0.0, 0.8517, 0.0, 0.8517, 0.0, 0.5, 0.75, 0.49, 0.8418, 0.4717, 0.9197, 0.4197, 0.9717, 0.3418, 0.99, 0.25, 0.9717, 0.1582, 0.9197, 0.08029, 0.8418, 0.02827, 0.75, 0.01, 0.6582, 0.02827, 0.5803, 0.08029, 0.5283, 0.1582, 0.51, 0.25, 0.5283, 0.3418, 0.5803, 0.4197, 0.6582, 0.4717, 0.5021, 1.0, 0.5, 1.0, 0.5, 0.9998, 0.8125, 0.854, 0.875, 0.8535, 0.875, 1.0, 0.8125, 1.0, 0.625, 0.8535, 0.625, 1.0, 0.5625, 1.0, 0.5625, 0.8527, 0.4916, 1.0, 0.5, 0.9998, 0.5, 0.9998, 0.5, 1.0, 0.5625, 0.8527, 0.5625, 1.0, 0.5, 1.0, 0.5, 0.8517, 0.6875, 0.8425, 0.75, 0.8417, 0.75, 0.8542, 0.6875, 0.854, 0.6875, 0.854, 0.75, 0.8542, 0.75, 1.0, 0.6875, 1.0, 0.2531, 0.01061, 0.2376, 0.01246, 0.25, 0.01, 0.2376, 0.4875, 0.2531, 0.4894, 0.25, 0.49, 0.9979, 1.0, 1.0, 0.9998, 1.0, 0.9998, 1.0, 1.0, 0.75, 0.8417, 0.8125, 0.8425, 0.8125, 0.854, 0.75, 0.8542, 0.75, 0.8542, 0.8125, 0.854, 0.8125, 1.0, 0.75, 1.0, 0.0, 0.9998, 0.008407, 1.0, 0.0, 1.0, 0.6875, 0.854, 0.6875, 1.0, 0.625, 1.0, 0.625, 0.8535])
me_cylinder_004.use_remesh_preserve_volume = False
me_cylinder_004.use_remesh_preserve_attributes = False
me_cylinder_004.use_mirror_vertex_groups = False
me_cylinder_004.update()

# ---- objects
ob_cube_001 = bpy.data.objects.new('Cube.001', me_cube_001)
ob_support_right = bpy.data.objects.new('support_right', me_cylinder_003)
ob_support = bpy.data.objects.new('support', me_cylinder_004)

# ---- transforms, parenting, visibility, modifiers, constraints
ob_cube_001.location = (0.0, 0.0, 0.0)
ob_cube_001.lock_rotations_4d = False
ob_cube_001.empty_display_type = 'ARROWS'
ob_cube_001.lineart.crease_threshold = 0.0
ob_support_right.location = (-0.425, -2.071, 0.0)
ob_support_right.lineart.crease_threshold = 0.0
ob_support.location = (-0.425, -1.542, 0.0)
ob_support.lineart.crease_threshold = 0.0

# ---- collection membership
col_collection.objects.link(ob_cube_001)
col_collection.objects.link(ob_support_right)
col_collection.objects.link(ob_support)

# ---- scene / render settings (as saved in the file)
scene.frame_start = 1; scene.frame_end = 250; scene.frame_set(1)
scene.render.engine = 'BLENDER_EEVEE_NEXT'
scene.cycles.use_denoising = False
scene.cycles.samples = 128
scene.cycles.sampling_pattern = 'TABULATED_SOBOL'
scene.cycles.use_adaptive_sampling = False
scene.cycles.use_light_tree = False
scene.view_settings.view_transform = 'Filmic'
bpy.context.view_layer.update()

# ---- added for rendering (the .blend has no active camera and no usable light): camera, sun
cam_auto = bpy.data.cameras.new('AutoCamera')
cam_auto.lens = 50.0
cam_auto.sensor_width = 36.0
cam_auto.clip_end = 1000.0
ob_auto_camera = bpy.data.objects.new('AutoCamera', cam_auto)
scene.collection.objects.link(ob_auto_camera)
ob_auto_camera.location = (3.19135, -5.03071, 2.56508)
ob_auto_camera.rotation_euler = (1.09748, -7.21219e-08, 0.694738)
scene.camera = ob_auto_camera
light_auto_sun = bpy.data.lights.new('AutoSun', 'SUN')
light_auto_sun.energy = 3.0
light_auto_sun.angle = 0.0523599
ob_auto_sun = bpy.data.objects.new('AutoSun', light_auto_sun)
scene.collection.objects.link(ob_auto_sun)
ob_auto_sun.rotation_euler = (0.872665, 0.174533, 0.523599)
bpy.context.view_layer.update()
